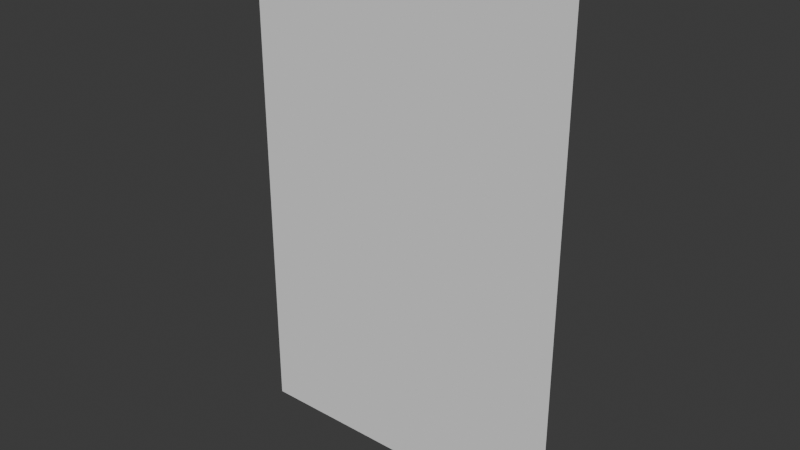 # Source: Fire.blend  (saved by Blender 4.0.36; exported with 4.5.12 LTS)
import bpy
from mathutils import Matrix  # noqa: F401  (used for matrix-valued properties, if any)

bpy.ops.wm.read_factory_settings(use_empty=True)
scene = bpy.context.scene
scene.name = 'Scene'

# ---- collections
col_collection = bpy.data.collections.new('Collection'); scene.collection.children.link(col_collection)

# ---- world
world_world = bpy.data.worlds.new('World'); scene.world = world_world
world_world.use_nodes = True; world_world.node_tree.nodes.clear()
_N = world_world.node_tree.nodes; _L = world_world.node_tree.links
n0 = _N.new('ShaderNodeOutputWorld'); n0.name = 'World Output'; n0.location = (300, 300)
n1 = _N.new('ShaderNodeBackground'); n1.name = 'Background'; n1.location = (10, 300)
n1.inputs[0].default_value = (0.05088, 0.05088, 0.05088, 1.0)
_L.new(n1.outputs[0], n0.inputs[0])
n0.is_active_output = True
world_world.color = (0.05088, 0.05088, 0.05088)
world_world.use_sun_shadow = False
world_world.sun_shadow_jitter_overblur = 0.0

# ---- meshes
me_plane = bpy.data.meshes.new('Plane')
me_plane.from_pydata([(-1.0, 0.0, 0.0), (1.0, 0.0, 0.0), (-1.0, 2.334e-07, 3.091), (1.0, 2.334e-07, 3.091), (-1.0, 1.167e-07, 1.545), (1.0, 1.167e-07, 1.545), (1.0, 1.75e-07, 2.318), (-1.0, 1.75e-07, 2.318), (-1.0, 5.834e-08, 0.7727), (1.0, 5.834e-08, 0.7727)], [], [(7, 6, 3, 2), (8, 9, 5, 4), (4, 5, 6, 7), (0, 1, 9, 8)])
_uv = me_plane.uv_layers.new(name='UVMap')
_uv.uv.foreach_set('vector', [0.0, 0.75, 1.0, 0.75, 1.0, 1.0, 0.0, 1.0, 0.0, 0.25, 1.0, 0.25, 1.0, 0.5, 0.0, 0.5, 0.0, 0.5, 1.0, 0.5, 1.0, 0.75, 0.0, 0.75, 0.0, 0.0, 1.0, 0.0, 1.0, 0.25, 0.0, 0.25])
me_plane.update()

# ---- objects
ob_plane = bpy.data.objects.new('Plane', me_plane)

# ---- transforms, parenting, visibility, modifiers, constraints
ob_plane.location = (0.0, 0.0, 0.0)

# ---- collection membership
col_collection.objects.link(ob_plane)

# ---- scene / render settings (as saved in the file)
scene.frame_start = 1; scene.frame_end = 250; scene.frame_set(1)
scene.render.engine = 'BLENDER_EEVEE_NEXT'
scene.cycles.sampling_pattern = 'TABULATED_SOBOL'
bpy.context.view_layer.update()

# ---- added for rendering (the .blend has no active camera and no usable light): camera, sun
cam_auto = bpy.data.cameras.new('AutoCamera')
cam_auto.lens = 50.0
cam_auto.sensor_width = 36.0
cam_auto.clip_end = 1000.0
ob_auto_camera = bpy.data.objects.new('AutoCamera', cam_auto)
scene.collection.objects.link(ob_auto_camera)
ob_auto_camera.location = (3.40625, -4.0875, 4.27045)
ob_auto_camera.rotation_euler = (1.09748, -7.21219e-08, 0.694738)
scene.camera = ob_auto_camera
light_auto_sun = bpy.data.lights.new('AutoSun', 'SUN')
light_auto_sun.energy = 3.0
light_auto_sun.angle = 0.0523599
ob_auto_sun = bpy.data.objects.new('AutoSun', light_auto_sun)
scene.collection.objects.link(ob_auto_sun)
ob_auto_sun.rotation_euler = (0.872665, 0.174533, 0.523599)
bpy.context.view_layer.update()
